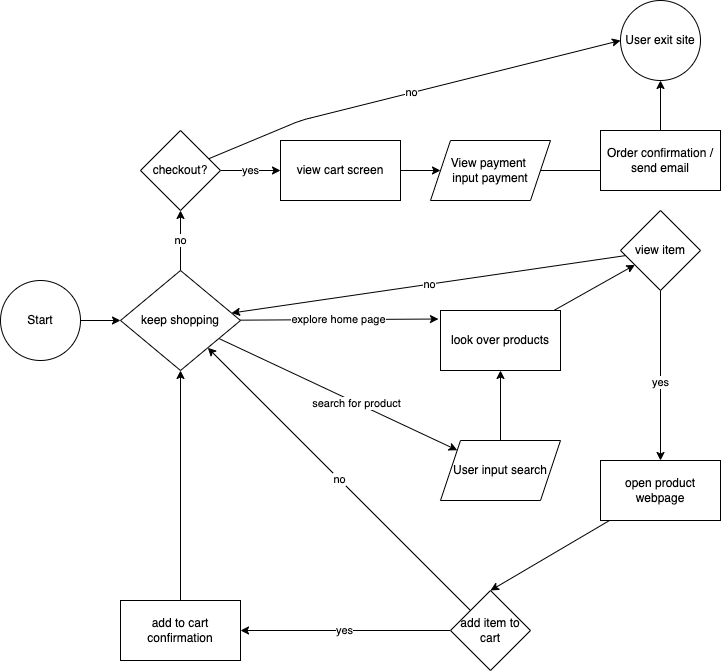

The diagram above was exported from draw.io. Its source (the exported page's mxGraphModel, read from the mxfile embedded in the PNG):
<mxGraphModel dx="1454" dy="894" grid="1" gridSize="10" guides="1" tooltips="1" connect="1" arrows="1" fold="1" page="1" pageScale="1" pageWidth="850" pageHeight="1100" math="0" shadow="0">
  <root>
    <mxCell id="0" />
    <mxCell id="1" parent="0" />
    <mxCell id="7" style="edgeStyle=none;html=1;entryX=0;entryY=0.5;entryDx=0;entryDy=0;" edge="1" parent="1" source="3" target="5">
      <mxGeometry relative="1" as="geometry" />
    </mxCell>
    <mxCell id="3" value="Start" style="ellipse;whiteSpace=wrap;html=1;" vertex="1" parent="1">
      <mxGeometry x="50" y="370" width="80" height="80" as="geometry" />
    </mxCell>
    <mxCell id="9" value="explore home page" style="edgeStyle=none;html=1;entryX=-0.017;entryY=0.142;entryDx=0;entryDy=0;entryPerimeter=0;" edge="1" parent="1" source="5" target="14">
      <mxGeometry relative="1" as="geometry">
        <mxPoint x="430" y="410" as="targetPoint" />
      </mxGeometry>
    </mxCell>
    <mxCell id="36" value="no&lt;br&gt;" style="edgeStyle=none;html=1;" edge="1" parent="1" source="5">
      <mxGeometry relative="1" as="geometry">
        <mxPoint x="230" y="300" as="targetPoint" />
      </mxGeometry>
    </mxCell>
    <mxCell id="44" style="edgeStyle=none;html=1;" edge="1" parent="1" source="5" target="26">
      <mxGeometry relative="1" as="geometry" />
    </mxCell>
    <mxCell id="45" value="search for product" style="edgeLabel;html=1;align=center;verticalAlign=middle;resizable=0;points=[];" vertex="1" connectable="0" parent="44">
      <mxGeometry x="0.1468" relative="1" as="geometry">
        <mxPoint as="offset" />
      </mxGeometry>
    </mxCell>
    <mxCell id="5" value="keep shopping" style="rhombus;whiteSpace=wrap;html=1;" vertex="1" parent="1">
      <mxGeometry x="170" y="360" width="120" height="100" as="geometry" />
    </mxCell>
    <mxCell id="15" style="edgeStyle=none;html=1;exitX=0.5;exitY=0;exitDx=0;exitDy=0;entryX=0.5;entryY=1;entryDx=0;entryDy=0;" edge="1" parent="1" source="26" target="14">
      <mxGeometry relative="1" as="geometry">
        <mxPoint x="364.58290422245113" y="540" as="sourcePoint" />
        <mxPoint x="560" y="470" as="targetPoint" />
      </mxGeometry>
    </mxCell>
    <mxCell id="34" style="edgeStyle=none;html=1;" edge="1" parent="1" source="14" target="27">
      <mxGeometry relative="1" as="geometry" />
    </mxCell>
    <mxCell id="14" value="look over products&lt;br&gt;" style="whiteSpace=wrap;html=1;" vertex="1" parent="1">
      <mxGeometry x="490" y="400" width="120" height="60" as="geometry" />
    </mxCell>
    <mxCell id="19" value="yes" style="edgeStyle=none;html=1;entryX=1;entryY=0.5;entryDx=0;entryDy=0;" edge="1" parent="1" source="18" target="23">
      <mxGeometry relative="1" as="geometry">
        <mxPoint x="300" y="720" as="targetPoint" />
      </mxGeometry>
    </mxCell>
    <mxCell id="20" value="no" style="edgeStyle=none;html=1;" edge="1" parent="1" source="18" target="5">
      <mxGeometry relative="1" as="geometry">
        <mxPoint x="620" y="720" as="targetPoint" />
      </mxGeometry>
    </mxCell>
    <mxCell id="18" value="add item to cart" style="rhombus;whiteSpace=wrap;html=1;" vertex="1" parent="1">
      <mxGeometry x="500" y="680" width="80" height="80" as="geometry" />
    </mxCell>
    <mxCell id="24" style="edgeStyle=none;html=1;" edge="1" parent="1" source="23" target="5">
      <mxGeometry relative="1" as="geometry" />
    </mxCell>
    <mxCell id="23" value="add to cart confirmation" style="whiteSpace=wrap;html=1;" vertex="1" parent="1">
      <mxGeometry x="170" y="690" width="120" height="60" as="geometry" />
    </mxCell>
    <mxCell id="26" value="User input search" style="shape=parallelogram;perimeter=parallelogramPerimeter;whiteSpace=wrap;html=1;fixedSize=1;" vertex="1" parent="1">
      <mxGeometry x="490" y="530" width="120" height="60" as="geometry" />
    </mxCell>
    <mxCell id="31" style="edgeStyle=none;html=1;exitX=0.5;exitY=1;exitDx=0;exitDy=0;" edge="1" parent="1" source="27">
      <mxGeometry relative="1" as="geometry">
        <mxPoint x="720" y="400" as="sourcePoint" />
        <mxPoint x="710" y="550" as="targetPoint" />
      </mxGeometry>
    </mxCell>
    <mxCell id="32" value="yes" style="edgeLabel;html=1;align=center;verticalAlign=middle;resizable=0;points=[];" vertex="1" connectable="0" parent="31">
      <mxGeometry x="0.0749" y="-1" relative="1" as="geometry">
        <mxPoint as="offset" />
      </mxGeometry>
    </mxCell>
    <mxCell id="33" value="no" style="edgeStyle=none;html=1;" edge="1" parent="1" source="27" target="5">
      <mxGeometry relative="1" as="geometry" />
    </mxCell>
    <mxCell id="27" value="view item" style="rhombus;whiteSpace=wrap;html=1;" vertex="1" parent="1">
      <mxGeometry x="670" y="300" width="80" height="80" as="geometry" />
    </mxCell>
    <mxCell id="35" style="edgeStyle=none;html=1;entryX=0.5;entryY=0;entryDx=0;entryDy=0;" edge="1" parent="1" source="28" target="18">
      <mxGeometry relative="1" as="geometry" />
    </mxCell>
    <mxCell id="28" value="open product webpage" style="whiteSpace=wrap;html=1;" vertex="1" parent="1">
      <mxGeometry x="650" y="550" width="120" height="60" as="geometry" />
    </mxCell>
    <mxCell id="39" value="yes" style="edgeStyle=none;html=1;" edge="1" parent="1" source="37">
      <mxGeometry relative="1" as="geometry">
        <mxPoint x="330" y="260" as="targetPoint" />
      </mxGeometry>
    </mxCell>
    <mxCell id="52" value="no&lt;br&gt;" style="edgeStyle=none;html=1;entryX=0;entryY=0.5;entryDx=0;entryDy=0;" edge="1" parent="1" source="37" target="50">
      <mxGeometry relative="1" as="geometry">
        <Array as="points">
          <mxPoint x="350" y="210" />
        </Array>
      </mxGeometry>
    </mxCell>
    <mxCell id="37" value="checkout?" style="rhombus;whiteSpace=wrap;html=1;" vertex="1" parent="1">
      <mxGeometry x="190" y="220" width="80" height="80" as="geometry" />
    </mxCell>
    <mxCell id="42" style="edgeStyle=none;html=1;" edge="1" parent="1" source="41">
      <mxGeometry relative="1" as="geometry">
        <mxPoint x="490" y="260" as="targetPoint" />
      </mxGeometry>
    </mxCell>
    <mxCell id="41" value="view cart screen" style="whiteSpace=wrap;html=1;" vertex="1" parent="1">
      <mxGeometry x="330" y="230" width="120" height="60" as="geometry" />
    </mxCell>
    <mxCell id="47" style="edgeStyle=none;html=1;" edge="1" parent="1" source="43">
      <mxGeometry relative="1" as="geometry">
        <mxPoint x="670" y="260" as="targetPoint" />
      </mxGeometry>
    </mxCell>
    <mxCell id="43" value="View payment&amp;nbsp;&lt;br&gt;input payment" style="shape=parallelogram;perimeter=parallelogramPerimeter;whiteSpace=wrap;html=1;fixedSize=1;" vertex="1" parent="1">
      <mxGeometry x="480" y="230" width="120" height="60" as="geometry" />
    </mxCell>
    <mxCell id="49" style="edgeStyle=none;html=1;entryX=0.5;entryY=1;entryDx=0;entryDy=0;" edge="1" parent="1" source="48" target="50">
      <mxGeometry relative="1" as="geometry">
        <mxPoint x="710" y="340" as="targetPoint" />
      </mxGeometry>
    </mxCell>
    <mxCell id="48" value="Order confirmation /&lt;br&gt;send email" style="whiteSpace=wrap;html=1;" vertex="1" parent="1">
      <mxGeometry x="650" y="220" width="120" height="60" as="geometry" />
    </mxCell>
    <mxCell id="50" value="User exit site&lt;br&gt;" style="ellipse;whiteSpace=wrap;html=1;" vertex="1" parent="1">
      <mxGeometry x="670" y="90" width="80" height="80" as="geometry" />
    </mxCell>
  </root>
</mxGraphModel>